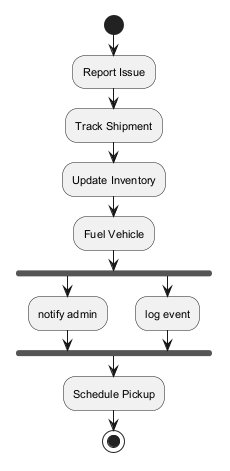

The diagram above was rendered by PlantUML. Its source (embedded in the PNG):
@startuml
skinparam backgroundColor #FFFFFF
skinparam classBackgroundColor #F3E5F5
skinparam classBorderColor #6A1B9A
skinparam defaultFontSize 11
start
:Report Issue;
:Track Shipment;
:Update Inventory;
:Fuel Vehicle;
fork
:notify admin;
fork again
:log event;
end fork
:Schedule Pickup;
stop
@enduml